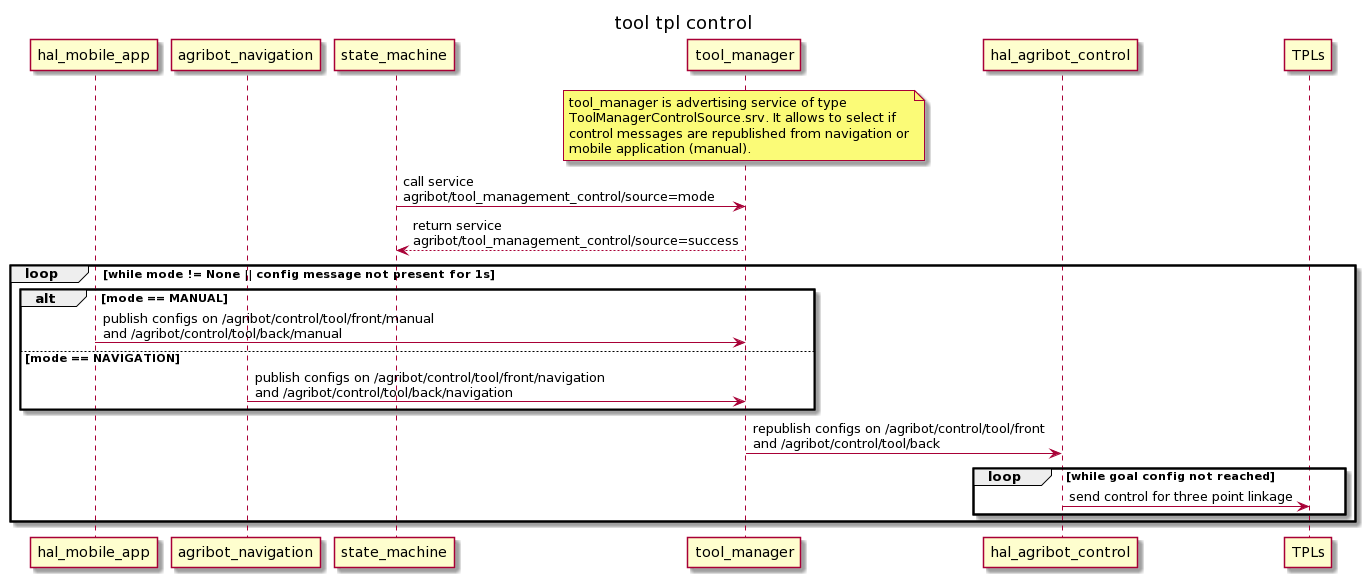

The diagram above was rendered by PlantUML. Its source (embedded in the PNG):
@startuml
title tool tpl control

participant hal_mobile_app
participant agribot_navigation
participant state_machine
participant tool_manager
participant hal_agribot_control
participant TPLs

note over tool_manager:tool_manager is advertising service of type \nToolManagerControlSource.srv. It allows to select if\ncontrol messages are republished from navigation or\nmobile application (manual).

state_machine->tool_manager:call service\nagribot/tool_management_control/source=mode
tool_manager-->state_machine: return service\nagribot/tool_management_control/source=success
loop while mode != None || config message not present for 1s 
alt mode == MANUAL
hal_mobile_app->tool_manager:publish configs on /agribot/control/tool/front/manual\nand /agribot/control/tool/back/manual
else mode == NAVIGATION
agribot_navigation->tool_manager:publish configs on /agribot/control/tool/front/navigation\nand /agribot/control/tool/back/navigation
end

tool_manager->hal_agribot_control: republish configs on /agribot/control/tool/front\nand /agribot/control/tool/back
loop while goal config not reached
hal_agribot_control->TPLs: send control for three point linkage
end

end
@enduml